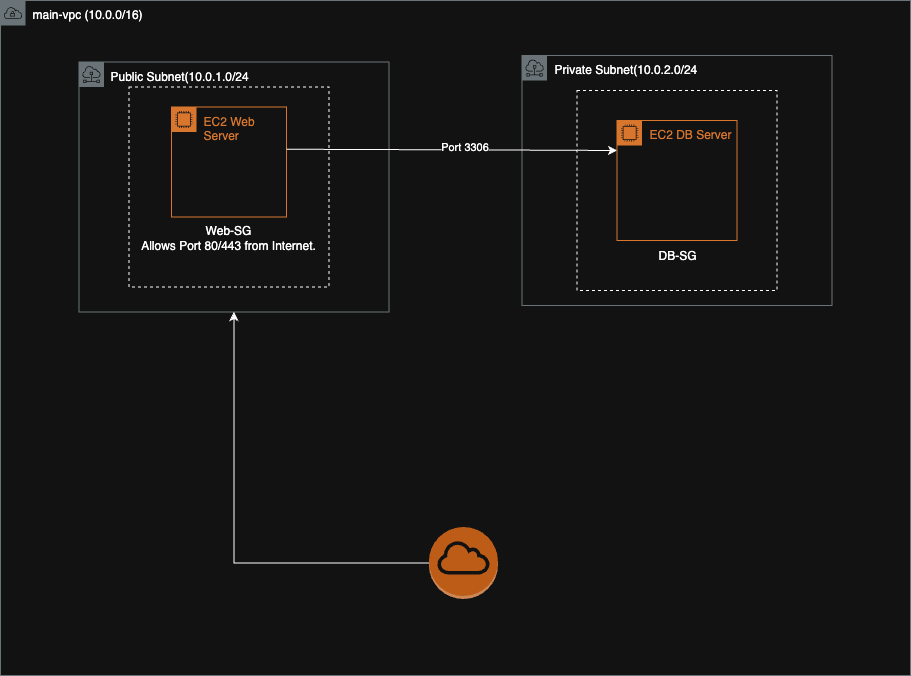

The diagram above was exported from draw.io. Its source (the exported page's mxGraphModel, read from the mxfile embedded in the PNG):
<mxGraphModel dx="-286" dy="-339" grid="1" gridSize="10" guides="1" tooltips="1" connect="1" arrows="1" fold="1" page="1" pageScale="1" pageWidth="850" pageHeight="1100" math="0" shadow="0">
  <root>
    <mxCell id="0" />
    <mxCell id="1" parent="0" />
    <mxCell id="jXB5gC6vDG-4rM7wrS5A-3" value="&lt;font style=&quot;color: light-dark(rgb(0, 0, 0), rgb(255, 255, 255));&quot;&gt;Public Subnet(10.0.1.0/24&lt;/font&gt;" style="sketch=0;outlineConnect=0;gradientColor=none;html=1;whiteSpace=wrap;fontSize=12;fontStyle=0;shape=mxgraph.aws4.group;grIcon=mxgraph.aws4.group_subnet;strokeColor=#879196;fillColor=none;verticalAlign=top;align=left;spacingLeft=30;fontColor=#879196;dashed=0;" vertex="1" parent="1">
      <mxGeometry x="1938.44" y="1406.5" width="310" height="250" as="geometry" />
    </mxCell>
    <mxCell id="jXB5gC6vDG-4rM7wrS5A-13" style="edgeStyle=orthogonalEdgeStyle;rounded=0;orthogonalLoop=1;jettySize=auto;html=1;" edge="1" parent="1" source="jXB5gC6vDG-4rM7wrS5A-9" target="jXB5gC6vDG-4rM7wrS5A-3">
      <mxGeometry relative="1" as="geometry" />
    </mxCell>
    <mxCell id="jXB5gC6vDG-4rM7wrS5A-9" value="" style="outlineConnect=0;dashed=0;verticalLabelPosition=bottom;verticalAlign=top;align=center;html=1;shape=mxgraph.aws3.internet_gateway;fillColor=#F58534;gradientColor=none;" vertex="1" parent="1">
      <mxGeometry x="2288.44" y="1871.5" width="69" height="72" as="geometry" />
    </mxCell>
    <mxCell id="jXB5gC6vDG-4rM7wrS5A-14" value="&lt;div&gt;&lt;span style=&quot;background-color: transparent; color: light-dark(rgb(0, 0, 0), rgb(255, 255, 255));&quot;&gt;&lt;br&gt;&lt;/span&gt;&lt;/div&gt;&lt;div&gt;&lt;span style=&quot;background-color: transparent; color: light-dark(rgb(0, 0, 0), rgb(255, 255, 255));&quot;&gt;&lt;br&gt;&lt;/span&gt;&lt;/div&gt;&lt;div&gt;&lt;span style=&quot;background-color: transparent; color: light-dark(rgb(0, 0, 0), rgb(255, 255, 255));&quot;&gt;&lt;br&gt;&lt;/span&gt;&lt;/div&gt;&lt;div&gt;&lt;span style=&quot;background-color: transparent; color: light-dark(rgb(0, 0, 0), rgb(255, 255, 255));&quot;&gt;&lt;br&gt;&lt;/span&gt;&lt;/div&gt;&lt;div&gt;&lt;span style=&quot;background-color: transparent; color: light-dark(rgb(0, 0, 0), rgb(255, 255, 255));&quot;&gt;&lt;br&gt;&lt;/span&gt;&lt;/div&gt;&lt;div&gt;&lt;span style=&quot;background-color: transparent; color: light-dark(rgb(0, 0, 0), rgb(255, 255, 255));&quot;&gt;&lt;br&gt;&lt;/span&gt;&lt;/div&gt;&lt;div&gt;&lt;span style=&quot;background-color: transparent; color: light-dark(rgb(0, 0, 0), rgb(255, 255, 255));&quot;&gt;&lt;br&gt;&lt;/span&gt;&lt;/div&gt;&lt;div&gt;&lt;span style=&quot;background-color: transparent; color: light-dark(rgb(0, 0, 0), rgb(255, 255, 255));&quot;&gt;Web-SG&lt;/span&gt;&lt;/div&gt;&lt;div&gt;Allows Port 80/443 from Internet.&lt;/div&gt;" style="whiteSpace=wrap;html=1;aspect=fixed;dashed=1;align=center;" vertex="1" parent="1">
      <mxGeometry x="1988.44" y="1431.5" width="200" height="200" as="geometry" />
    </mxCell>
    <mxCell id="jXB5gC6vDG-4rM7wrS5A-5" value="&lt;span style=&quot;text-align: center; text-wrap-mode: nowrap;&quot;&gt;&lt;font style=&quot;color: light-dark(rgb(255, 255, 255), rgb(255, 255, 255));&quot;&gt;main-vpc (10.0.0/16)&lt;/font&gt;&lt;/span&gt;" style="sketch=0;outlineConnect=0;gradientColor=none;html=1;whiteSpace=wrap;fontSize=12;fontStyle=0;shape=mxgraph.aws4.group;grIcon=mxgraph.aws4.group_vpc;strokeColor=#879196;fillColor=none;verticalAlign=top;align=left;spacingLeft=30;fontColor=#879196;dashed=0;" vertex="1" parent="1">
      <mxGeometry x="1860" y="1345" width="910" height="675" as="geometry" />
    </mxCell>
    <mxCell id="jXB5gC6vDG-4rM7wrS5A-6" value="EC2 Web Server&amp;nbsp;" style="points=[[0,0],[0.25,0],[0.5,0],[0.75,0],[1,0],[1,0.25],[1,0.5],[1,0.75],[1,1],[0.75,1],[0.5,1],[0.25,1],[0,1],[0,0.75],[0,0.5],[0,0.25]];outlineConnect=0;gradientColor=none;html=1;whiteSpace=wrap;fontSize=12;fontStyle=0;container=1;pointerEvents=0;collapsible=0;recursiveResize=0;shape=mxgraph.aws4.group;grIcon=mxgraph.aws4.group_ec2_instance_contents;strokeColor=#D86613;fillColor=none;verticalAlign=top;align=left;spacingLeft=30;fontColor=#D86613;dashed=0;" vertex="1" parent="1">
      <mxGeometry x="2030.94" y="1451.5" width="115" height="110" as="geometry" />
    </mxCell>
    <mxCell id="jXB5gC6vDG-4rM7wrS5A-4" value="&lt;span&gt;&lt;font style=&quot;color: light-dark(rgb(255, 255, 255), rgb(255, 255, 255));&quot;&gt;Private Subnet(10.0.2.0/24&lt;/font&gt;&lt;/span&gt;" style="sketch=0;outlineConnect=0;gradientColor=none;html=1;whiteSpace=wrap;fontSize=12;fontStyle=0;shape=mxgraph.aws4.group;grIcon=mxgraph.aws4.group_subnet;strokeColor=#879196;fillColor=none;verticalAlign=top;align=left;spacingLeft=30;fontColor=#879196;dashed=0;movable=1;resizable=1;rotatable=1;deletable=1;editable=1;locked=0;connectable=1;container=1;" vertex="1" parent="1">
      <mxGeometry x="2381.56" y="1400" width="310" height="250" as="geometry" />
    </mxCell>
    <mxCell id="jXB5gC6vDG-4rM7wrS5A-17" value="&lt;div&gt;&lt;span style=&quot;background-color: transparent; color: light-dark(rgb(0, 0, 0), rgb(255, 255, 255));&quot;&gt;&lt;br&gt;&lt;/span&gt;&lt;/div&gt;&lt;div&gt;&lt;span style=&quot;background-color: transparent; color: light-dark(rgb(0, 0, 0), rgb(255, 255, 255));&quot;&gt;&lt;br&gt;&lt;/span&gt;&lt;/div&gt;&lt;div&gt;&lt;span style=&quot;background-color: transparent; color: light-dark(rgb(0, 0, 0), rgb(255, 255, 255));&quot;&gt;&lt;br&gt;&lt;/span&gt;&lt;/div&gt;&lt;div&gt;&lt;span style=&quot;background-color: transparent; color: light-dark(rgb(0, 0, 0), rgb(255, 255, 255));&quot;&gt;&lt;br&gt;&lt;/span&gt;&lt;/div&gt;&lt;div&gt;&lt;span style=&quot;background-color: transparent; color: light-dark(rgb(0, 0, 0), rgb(255, 255, 255));&quot;&gt;&lt;br&gt;&lt;/span&gt;&lt;/div&gt;&lt;div&gt;&lt;span style=&quot;background-color: transparent; color: light-dark(rgb(0, 0, 0), rgb(255, 255, 255));&quot;&gt;&lt;br&gt;&lt;/span&gt;&lt;/div&gt;&lt;div&gt;&lt;span style=&quot;background-color: transparent; color: light-dark(rgb(0, 0, 0), rgb(255, 255, 255));&quot;&gt;&lt;br&gt;&lt;/span&gt;&lt;/div&gt;&lt;div&gt;&lt;span style=&quot;background-color: transparent; color: light-dark(rgb(0, 0, 0), rgb(255, 255, 255));&quot;&gt;&lt;br&gt;&lt;/span&gt;&lt;/div&gt;&lt;div&gt;&lt;span style=&quot;background-color: transparent; color: light-dark(rgb(0, 0, 0), rgb(255, 255, 255));&quot;&gt;&lt;br&gt;&lt;/span&gt;&lt;/div&gt;&lt;div&gt;&lt;span style=&quot;background-color: transparent; color: light-dark(rgb(0, 0, 0), rgb(255, 255, 255));&quot;&gt;&lt;br&gt;&lt;/span&gt;&lt;/div&gt;&lt;div&gt;&lt;span style=&quot;background-color: transparent; color: light-dark(rgb(0, 0, 0), rgb(255, 255, 255));&quot;&gt;DB-SG&lt;/span&gt;&lt;/div&gt;&lt;div&gt;&lt;br&gt;&lt;/div&gt;" style="whiteSpace=wrap;html=1;aspect=fixed;dashed=1;align=center;" vertex="1" parent="jXB5gC6vDG-4rM7wrS5A-4">
      <mxGeometry x="55" y="35" width="200" height="200" as="geometry" />
    </mxCell>
    <mxCell id="jXB5gC6vDG-4rM7wrS5A-8" value="EC2 DB Server" style="points=[[0,0],[0.25,0],[0.5,0],[0.75,0],[1,0],[1,0.25],[1,0.5],[1,0.75],[1,1],[0.75,1],[0.5,1],[0.25,1],[0,1],[0,0.75],[0,0.5],[0,0.25]];outlineConnect=0;gradientColor=none;html=1;whiteSpace=wrap;fontSize=12;fontStyle=0;container=0;pointerEvents=0;collapsible=0;recursiveResize=0;shape=mxgraph.aws4.group;grIcon=mxgraph.aws4.group_ec2_instance_contents;strokeColor=#D86613;fillColor=none;verticalAlign=top;align=left;spacingLeft=30;fontColor=#D86613;dashed=0;movable=1;resizable=1;rotatable=1;deletable=1;editable=1;locked=0;connectable=1;" vertex="1" parent="jXB5gC6vDG-4rM7wrS5A-4">
      <mxGeometry x="95" y="65" width="120" height="120" as="geometry" />
    </mxCell>
    <mxCell id="jXB5gC6vDG-4rM7wrS5A-18" style="edgeStyle=orthogonalEdgeStyle;rounded=0;orthogonalLoop=1;jettySize=auto;html=1;exitX=1;exitY=0.5;exitDx=0;exitDy=0;entryX=0;entryY=0.25;entryDx=0;entryDy=0;" edge="1" parent="1" target="jXB5gC6vDG-4rM7wrS5A-8">
      <mxGeometry relative="1" as="geometry">
        <mxPoint x="2145.94" y="1493.75" as="sourcePoint" />
        <mxPoint x="2476.56" y="1519.25" as="targetPoint" />
        <Array as="points" />
      </mxGeometry>
    </mxCell>
    <mxCell id="jXB5gC6vDG-4rM7wrS5A-19" value="Port 3306" style="edgeLabel;html=1;align=center;verticalAlign=middle;resizable=0;points=[];" vertex="1" connectable="0" parent="jXB5gC6vDG-4rM7wrS5A-18">
      <mxGeometry x="0.0764" y="5" relative="1" as="geometry">
        <mxPoint as="offset" />
      </mxGeometry>
    </mxCell>
  </root>
</mxGraphModel>